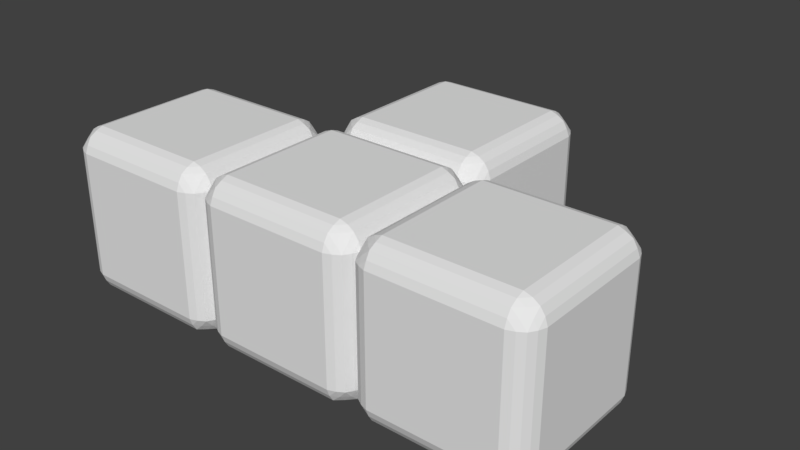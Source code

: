 # Source: u.blend  (saved by Blender 2.79.0; exported with 4.5.12 LTS)
import bpy
from mathutils import Matrix  # noqa: F401  (used for matrix-valued properties, if any)

bpy.ops.wm.read_factory_settings(use_empty=True)
scene = bpy.context.scene
scene.name = 'Scene'

# ---- collections
col_collection_1 = bpy.data.collections.new('Collection 1'); scene.collection.children.link(col_collection_1)

# ---- world
world_world = bpy.data.worlds.new('World'); scene.world = world_world
world_world.color = (0.05088, 0.05088, 0.05088)
world_world.use_sun_shadow = False
world_world.sun_shadow_jitter_overblur = 0.0
world_world.cycles.sampling_method = 'MANUAL'

# ---- meshes
me_plane_003 = bpy.data.meshes.new('Plane.003')
me_plane_003.from_pydata([(-0.7503, -0.75, -1.0), (0.7497, -0.75, -1.0), (-0.7503, 0.75, -1.0), (0.7497, 0.75, -1.0), (-1.0, 0.75, 0.75), (-1.0, -0.75, 0.75), (-1.0, 0.75, -0.75), (-1.0, -0.75, -0.75), (-0.7503, -0.75, 1.0), (0.7497, -0.75, 1.0), (-0.7503, 0.75, 1.0), (0.7497, 0.75, 1.0), (-0.7503, 1.0, 0.75), (0.7497, 1.0, 0.75), (-0.7503, 1.0, -0.75), (0.7497, 1.0, -0.75), (-0.8392, 0.968, 0.75), (0.8386, 0.968, 0.75), (-0.8392, 0.968, -0.75), (0.8386, 0.968, -0.75), (-0.919, 0.9187, 0.75), (0.9185, 0.9187, 0.75), (-0.919, 0.9187, -0.75), (0.9185, 0.9187, -0.75), (-0.7459, 0.8389, 0.968), (0.7497, 0.8389, 0.968), (-0.7459, 0.8389, -0.9679), (0.7497, 0.8389, -0.9679), (-0.7459, 0.968, 0.8389), (0.7497, 0.968, 0.8389), (-0.7459, 0.968, -0.8389), (0.7497, 0.968, -0.8389), (-0.7503, 0.9187, 0.9188), (0.7497, 0.9187, 0.9188), (-0.7503, 0.9187, -0.9187), (0.7497, 0.9187, -0.9187), (-0.9682, 0.8389, 0.75), (0.9677, 0.8389, 0.75), (-0.9682, 0.8389, -0.75), (0.9677, 0.8389, -0.75), (-0.7503, -1.0, -0.75), (0.7497, -1.0, -0.75), (-0.7503, -1.0, 0.75), (0.7497, -1.0, 0.75), (-0.8392, -0.968, -0.75), (0.8386, -0.968, -0.75), (-0.8392, -0.968, 0.75), (0.8386, -0.968, 0.75), (-0.919, -0.9187, -0.75), (0.9185, -0.9187, -0.75), (-0.919, -0.9187, 0.75), (0.9185, -0.9187, 0.75), (-0.7459, -0.8389, -0.9679), (0.7497, -0.8389, -0.9679), (-0.7459, -0.8389, 0.968), (0.7497, -0.8389, 0.968), (-0.7459, -0.968, -0.8389), (0.7497, -0.968, -0.8389), (-0.7459, -0.968, 0.8389), (0.7497, -0.968, 0.8389), (-0.7503, -0.9187, -0.9187), (0.7497, -0.9187, -0.9187), (-0.7503, -0.9187, 0.9188), (0.7497, -0.9187, 0.9188), (-0.9682, -0.8389, -0.75), (0.9677, -0.8389, -0.75), (-0.9682, -0.8389, 0.75), (0.9677, -0.8389, 0.75), (-0.8392, -0.7456, -0.9679), (-0.9682, 0.7456, -0.8389), (-0.8392, 0.7456, -0.9679), (-0.9682, -0.7456, -0.8389), (-0.919, -0.75, -0.9187), (-0.919, 0.75, -0.9187), (-0.9697, 0.7456, 0.8377), (-0.9205, 0.75, 0.9175), (-0.8392, 0.7456, 0.968), (-0.9682, -0.7456, 0.8389), (-0.919, -0.75, 0.9188), (-0.8392, -0.7456, 0.968), (0.8386, -0.7456, 0.968), (0.8386, 0.7456, 0.968), (0.9677, -0.7456, 0.8389), (0.9677, 0.7456, 0.8389), (0.9185, -0.75, 0.9188), (0.9185, 0.75, 0.9188), (0.9185, 0.75, -0.9187), (0.9185, -0.75, -0.9187), (0.8386, 0.7456, -0.9679), (0.8386, -0.7456, -0.9679), (0.9677, 0.7456, -0.8389), (0.9677, -0.7456, -0.8389), (-0.919, -0.8389, 0.8389), (-0.8392, 0.9187, 0.8389), (-0.919, 0.8389, 0.8389), (-0.8392, 0.8389, 0.9188), (-0.8392, -0.9187, 0.8389), (-0.8392, -0.8389, 0.9188), (0.8386, 0.9187, -0.8389), (0.8386, 0.9187, 0.8389), (-0.8392, 0.9187, -0.8389), (0.8386, -0.9187, 0.8389), (0.8386, -0.9187, -0.8389), (-0.8392, -0.9187, -0.8389), (-0.919, -0.8389, -0.8389), (-0.8392, -0.8389, -0.9187), (-0.8392, 0.8389, -0.9187), (-0.919, 0.8389, -0.8389), (0.8386, 0.8389, 0.9188), (0.9185, 0.8389, 0.8389), (0.8386, -0.8389, 0.9188), (0.9185, -0.8389, 0.8389), (0.8386, 0.8389, -0.9187), (0.9185, 0.8389, -0.8389), (0.8386, -0.8389, -0.9187), (0.9185, -0.8389, -0.8389), (1.25, -0.75, -1.0), (2.75, -0.75, -1.0), (1.25, 0.75, -1.0), (2.75, 0.75, -1.0), (3.0, 0.75, 0.75), (3.0, -0.75, 0.75), (3.0, 0.75, -0.75), (3.0, -0.75, -0.75), (0.9997, 0.75, 0.75), (0.9997, -0.75, 0.75), (0.9997, 0.75, -0.75), (0.9997, -0.75, -0.75), (1.25, -0.75, 1.0), (2.75, -0.75, 1.0), (1.25, 0.75, 1.0), (2.75, 0.75, 1.0), (1.25, 1.0, 0.75), (2.75, 1.0, 0.75), (1.25, 1.0, -0.75), (2.75, 1.0, -0.75), (1.161, 0.968, 0.75), (2.839, 0.968, 0.75), (1.161, 0.968, -0.75), (2.839, 0.968, -0.75), (1.081, 0.9187, 0.75), (2.918, 0.9187, 0.75), (1.081, 0.9187, -0.75), (2.918, 0.9187, -0.75), (1.254, 0.8389, 0.968), (2.75, 0.8389, 0.968), (1.254, 0.8389, -0.9679), (2.75, 0.8389, -0.9679), (1.254, 0.968, 0.8389), (2.75, 0.968, 0.8389), (1.254, 0.968, -0.8389), (2.75, 0.968, -0.8389), (1.25, 0.9187, 0.9188), (2.75, 0.9187, 0.9188), (1.25, 0.9187, -0.9187), (2.75, 0.9187, -0.9187), (1.032, 0.8389, 0.75), (2.968, 0.8389, 0.75), (1.032, 0.8389, -0.75), (2.968, 0.8389, -0.75), (1.25, -1.0, -0.75), (2.75, -1.0, -0.75), (1.25, -1.0, 0.75), (2.75, -1.0, 0.75), (1.161, -0.968, -0.75), (2.839, -0.968, -0.75), (1.161, -0.968, 0.75), (2.839, -0.968, 0.75), (1.081, -0.9187, -0.75), (2.918, -0.9187, -0.75), (1.081, -0.9187, 0.75), (2.918, -0.9187, 0.75), (1.254, -0.8389, -0.9679), (2.75, -0.8389, -0.9679), (1.254, -0.8389, 0.968), (2.75, -0.8389, 0.968), (1.254, -0.968, -0.8389), (2.75, -0.968, -0.8389), (1.254, -0.968, 0.8389), (2.75, -0.968, 0.8389), (1.25, -0.9187, -0.9187), (2.75, -0.9187, -0.9187), (1.25, -0.9187, 0.9188), (2.75, -0.9187, 0.9188), (1.032, -0.8389, -0.75), (2.968, -0.8389, -0.75), (1.032, -0.8389, 0.75), (2.968, -0.8389, 0.75), (1.161, -0.7456, -0.9679), (1.032, 0.7456, -0.8389), (1.161, 0.7456, -0.9679), (1.032, -0.7456, -0.8389), (1.081, -0.75, -0.9187), (1.081, 0.75, -0.9187), (1.03, 0.7456, 0.8377), (1.079, 0.75, 0.9175), (1.161, 0.7456, 0.968), (1.032, -0.7456, 0.8389), (1.081, -0.75, 0.9188), (1.161, -0.7456, 0.968), (2.839, -0.7456, 0.968), (2.839, 0.7456, 0.968), (2.968, -0.7456, 0.8389), (2.968, 0.7456, 0.8389), (2.918, -0.75, 0.9188), (2.918, 0.75, 0.9188), (2.918, 0.75, -0.9187), (2.918, -0.75, -0.9187), (2.839, 0.7456, -0.9679), (2.839, -0.7456, -0.9679), (2.968, 0.7456, -0.8389), (2.968, -0.7456, -0.8389), (1.081, -0.8389, 0.8389), (1.161, 0.9187, 0.8389), (1.081, 0.8389, 0.8389), (1.161, 0.8389, 0.9188), (1.161, -0.9187, 0.8389), (1.161, -0.8389, 0.9188), (2.839, 0.9187, -0.8389), (2.839, 0.9187, 0.8389), (1.161, 0.9187, -0.8389), (2.839, -0.9187, 0.8389), (2.839, -0.9187, -0.8389), (1.161, -0.9187, -0.8389), (1.081, -0.8389, -0.8389), (1.161, -0.8389, -0.9187), (1.161, 0.8389, -0.9187), (1.081, 0.8389, -0.8389), (2.839, 0.8389, 0.9188), (2.918, 0.8389, 0.8389), (2.839, -0.8389, 0.9188), (2.918, -0.8389, 0.8389), (2.839, 0.8389, -0.9187), (2.918, 0.8389, -0.8389), (2.839, -0.8389, -0.9187), (2.918, -0.8389, -0.8389), (3.25, -0.75, -1.0), (4.75, -0.75, -1.0), (3.25, 0.75, -1.0), (4.75, 0.75, -1.0), (5.0, 0.75, 0.75), (5.0, -0.75, 0.75), (5.0, 0.75, -0.75), (5.0, -0.75, -0.75), (3.25, -0.75, 1.0), (4.75, -0.75, 1.0), (3.25, 0.75, 1.0), (4.75, 0.75, 1.0), (3.25, 1.0, 0.75), (4.75, 1.0, 0.75), (3.25, 1.0, -0.75), (4.75, 1.0, -0.75), (3.161, 0.968, 0.75), (4.839, 0.968, 0.75), (3.161, 0.968, -0.75), (4.839, 0.968, -0.75), (3.081, 0.9187, 0.75), (4.918, 0.9187, 0.75), (3.081, 0.9187, -0.75), (4.918, 0.9187, -0.75), (3.254, 0.8389, 0.968), (4.75, 0.8389, 0.968), (3.254, 0.8389, -0.9679), (4.75, 0.8389, -0.9679), (3.254, 0.968, 0.8389), (4.75, 0.968, 0.8389), (3.254, 0.968, -0.8389), (4.75, 0.968, -0.8389), (3.25, 0.9187, 0.9188), (4.75, 0.9187, 0.9188), (3.25, 0.9187, -0.9187), (4.75, 0.9187, -0.9187), (3.032, 0.8389, 0.75), (4.968, 0.8389, 0.75), (3.032, 0.8389, -0.75), (4.968, 0.8389, -0.75), (3.25, -1.0, -0.75), (4.75, -1.0, -0.75), (3.25, -1.0, 0.75), (4.75, -1.0, 0.75), (3.161, -0.968, -0.75), (4.839, -0.968, -0.75), (3.161, -0.968, 0.75), (4.839, -0.968, 0.75), (3.081, -0.9187, -0.75), (4.918, -0.9187, -0.75), (3.081, -0.9187, 0.75), (4.918, -0.9187, 0.75), (3.254, -0.8389, -0.9679), (4.75, -0.8389, -0.9679), (3.254, -0.8389, 0.968), (4.75, -0.8389, 0.968), (3.254, -0.968, -0.8389), (4.75, -0.968, -0.8389), (3.254, -0.968, 0.8389), (4.75, -0.968, 0.8389), (3.25, -0.9187, -0.9187), (4.75, -0.9187, -0.9187), (3.25, -0.9187, 0.9188), (4.75, -0.9187, 0.9188), (3.032, -0.8389, -0.75), (4.968, -0.8389, -0.75), (3.032, -0.8389, 0.75), (4.968, -0.8389, 0.75), (3.161, -0.7456, -0.9679), (3.032, 0.7456, -0.8389), (3.161, 0.7456, -0.9679), (3.032, -0.7456, -0.8389), (3.081, -0.75, -0.9187), (3.081, 0.75, -0.9187), (3.03, 0.7456, 0.8377), (3.079, 0.75, 0.9175), (3.161, 0.7456, 0.968), (3.032, -0.7456, 0.8389), (3.081, -0.75, 0.9188), (3.161, -0.7456, 0.968), (4.839, -0.7456, 0.968), (4.839, 0.7456, 0.968), (4.968, -0.7456, 0.8389), (4.968, 0.7456, 0.8389), (4.918, -0.75, 0.9188), (4.918, 0.75, 0.9188), (4.918, 0.75, -0.9187), (4.918, -0.75, -0.9187), (4.839, 0.7456, -0.9679), (4.839, -0.7456, -0.9679), (4.968, 0.7456, -0.8389), (4.968, -0.7456, -0.8389), (3.081, -0.8389, 0.8389), (3.161, 0.9187, 0.8389), (3.081, 0.8389, 0.8389), (3.161, 0.8389, 0.9188), (3.161, -0.9187, 0.8389), (3.161, -0.8389, 0.9188), (4.839, 0.9187, -0.8389), (4.839, 0.9187, 0.8389), (3.161, 0.9187, -0.8389), (4.839, -0.9187, 0.8389), (4.839, -0.9187, -0.8389), (3.161, -0.9187, -0.8389), (3.081, -0.8389, -0.8389), (3.161, -0.8389, -0.9187), (3.161, 0.8389, -0.9187), (3.081, 0.8389, -0.8389), (4.839, 0.8389, 0.9188), (4.918, 0.8389, 0.8389), (4.839, -0.8389, 0.9188), (4.918, -0.8389, 0.8389), (4.839, 0.8389, -0.9187), (4.918, 0.8389, -0.8389), (4.839, -0.8389, -0.9187), (4.918, -0.8389, -0.8389), (1.25, 1.25, -1.0), (2.75, 1.25, -1.0), (1.25, 2.75, -1.0), (2.75, 2.75, -1.0), (3.0, 2.75, 0.75), (3.0, 1.25, 0.75), (3.0, 2.75, -0.75), (3.0, 1.25, -0.75), (0.9997, 2.75, 0.75), (0.9997, 1.25, 0.75), (0.9997, 2.75, -0.75), (0.9997, 1.25, -0.75), (1.25, 1.25, 1.0), (2.75, 1.25, 1.0), (1.25, 2.75, 1.0), (2.75, 2.75, 1.0), (1.25, 3.0, 0.75), (2.75, 3.0, 0.75), (1.25, 3.0, -0.75), (2.75, 3.0, -0.75), (1.161, 2.968, 0.75), (2.839, 2.968, 0.75), (1.161, 2.968, -0.75), (2.839, 2.968, -0.75), (1.081, 2.919, 0.75), (2.918, 2.919, 0.75), (1.081, 2.919, -0.75), (2.918, 2.919, -0.75), (1.254, 2.839, 0.968), (2.75, 2.839, 0.968), (1.254, 2.839, -0.9679), (2.75, 2.839, -0.9679), (1.254, 2.968, 0.8389), (2.75, 2.968, 0.8389), (1.254, 2.968, -0.8389), (2.75, 2.968, -0.8389), (1.25, 2.919, 0.9188), (2.75, 2.919, 0.9188), (1.25, 2.919, -0.9187), (2.75, 2.919, -0.9187), (1.032, 2.839, 0.75), (2.968, 2.839, 0.75), (1.032, 2.839, -0.75), (2.968, 2.839, -0.75), (1.161, 1.032, -0.75), (2.839, 1.032, -0.75), (1.161, 1.032, 0.75), (2.839, 1.032, 0.75), (1.081, 1.081, -0.75), (2.918, 1.081, -0.75), (1.081, 1.081, 0.75), (2.918, 1.081, 0.75), (1.254, 1.161, -0.9679), (2.75, 1.161, -0.9679), (1.254, 1.161, 0.968), (2.75, 1.161, 0.968), (1.254, 1.032, -0.8389), (2.75, 1.032, -0.8389), (1.254, 1.032, 0.8389), (2.75, 1.032, 0.8389), (1.25, 1.081, -0.9187), (2.75, 1.081, -0.9187), (1.25, 1.081, 0.9188), (2.75, 1.081, 0.9188), (1.032, 1.161, -0.75), (2.968, 1.161, -0.75), (1.032, 1.161, 0.75), (2.968, 1.161, 0.75), (1.161, 1.254, -0.9679), (1.032, 2.746, -0.8389), (1.161, 2.746, -0.9679), (1.032, 1.254, -0.8389), (1.081, 1.25, -0.9187), (1.081, 2.75, -0.9187), (1.03, 2.746, 0.8377), (1.079, 2.75, 0.9175), (1.161, 2.746, 0.968), (1.032, 1.254, 0.8389), (1.081, 1.25, 0.9188), (1.161, 1.254, 0.968), (2.839, 1.254, 0.968), (2.839, 2.746, 0.968), (2.968, 1.254, 0.8389), (2.968, 2.746, 0.8389), (2.918, 1.25, 0.9188), (2.918, 2.75, 0.9188), (2.918, 2.75, -0.9187), (2.918, 1.25, -0.9187), (2.839, 2.746, -0.9679), (2.839, 1.254, -0.9679), (2.968, 2.746, -0.8389), (2.968, 1.254, -0.8389), (1.081, 1.161, 0.8389), (1.161, 2.919, 0.8389), (1.081, 2.839, 0.8389), (1.161, 2.839, 0.9188), (1.161, 1.081, 0.8389), (1.161, 1.161, 0.9188), (2.839, 2.919, -0.8389), (2.839, 2.919, 0.8389), (1.161, 2.919, -0.8389), (2.839, 1.081, 0.8389), (2.839, 1.081, -0.8389), (1.161, 1.081, -0.8389), (1.081, 1.161, -0.8389), (1.161, 1.161, -0.9187), (1.161, 2.839, -0.9187), (1.081, 2.839, -0.8389), (2.839, 2.839, 0.9188), (2.918, 2.839, 0.8389), (2.839, 1.161, 0.9188), (2.918, 1.161, 0.8389), (2.839, 2.839, -0.9187), (2.918, 2.839, -0.8389), (2.839, 1.161, -0.9187), (2.918, 1.161, -0.8389)], [], [(0, 2, 3, 1), (4, 6, 7, 5), (8, 9, 11, 10), (12, 13, 15, 14), (15, 31, 30, 14), (17, 21, 23, 19), (26, 34, 35, 27), (12, 14, 18, 16), (18, 14, 30), (19, 31, 15), (17, 13, 29), (16, 28, 12), (13, 17, 19, 15), (12, 28, 29, 13), (30, 31, 35, 34), (32, 28, 93), (28, 32, 33, 29), (18, 22, 20, 16), (37, 39, 23, 21), (38, 36, 20, 22), (24, 25, 33, 32), (10, 11, 25, 24), (2, 26, 27, 3), (6, 4, 36, 38), (40, 41, 43, 42), (43, 59, 58, 42), (45, 49, 51, 47), (54, 62, 63, 55), (40, 42, 46, 44), (46, 42, 58), (47, 59, 43), (45, 41, 57), (44, 56, 40), (41, 45, 47, 43), (40, 56, 57, 41), (50, 92, 66), (56, 60, 61, 57), (46, 50, 48, 44), (65, 67, 51, 49), (66, 64, 48, 50), (52, 53, 61, 60), (58, 59, 63, 62), (8, 54, 55, 9), (5, 7, 64, 66), (0, 1, 53, 52), (26, 2, 70), (0, 68, 70, 2), (52, 68, 0), (71, 69, 73, 72), (68, 72, 73, 70), (6, 69, 71, 7), (38, 69, 6), (64, 7, 71), (4, 5, 77, 74), (10, 76, 79, 8), (76, 75, 78, 79), (77, 78, 75, 74), (5, 66, 77), (58, 96, 46), (77, 66, 92), (8, 79, 54), (36, 4, 74), (74, 94, 36), (24, 76, 10), (81, 80, 84, 85), (83, 85, 84, 82), (11, 9, 80, 81), (25, 11, 81), (55, 80, 9), (86, 90, 91, 87), (86, 87, 89, 88), (3, 88, 89, 1), (27, 88, 3), (53, 1, 89), (22, 18, 100), (30, 100, 18), (65, 127, 125, 67), (16, 20, 93), (16, 93, 28), (32, 95, 24), (20, 36, 94), (75, 94, 74), (76, 24, 95), (75, 76, 95), (93, 20, 94), (94, 75, 95), (32, 93, 95), (94, 95, 93), (78, 77, 92), (79, 78, 97), (62, 96, 58), (50, 46, 96), (92, 50, 96), (78, 92, 97), (79, 97, 54), (54, 97, 62), (62, 97, 96), (96, 97, 92), (80, 110, 84), (111, 82, 84), (47, 51, 101), (17, 99, 21), (37, 21, 109), (25, 108, 33), (35, 31, 98), (27, 35, 112), (23, 39, 113), (115, 87, 91), (114, 89, 87), (61, 102, 57), (34, 100, 30), (38, 22, 107), (34, 26, 106), (105, 72, 68), (104, 71, 72), (44, 48, 103), (107, 22, 100), (34, 106, 100), (100, 106, 107), (70, 106, 26), (73, 106, 70), (106, 73, 107), (73, 69, 107), (69, 38, 107), (44, 103, 56), (56, 103, 60), (68, 52, 105), (72, 105, 104), (71, 104, 64), (48, 64, 104), (103, 48, 104), (104, 105, 103), (52, 60, 105), (103, 105, 60), (57, 102, 45), (49, 45, 102), (91, 65, 115), (87, 115, 114), (89, 114, 53), (53, 114, 61), (61, 114, 102), (114, 115, 102), (49, 115, 65), (102, 115, 49), (90, 113, 39), (90, 86, 113), (31, 19, 98), (35, 98, 112), (88, 27, 112), (88, 112, 86), (113, 86, 112), (112, 98, 113), (113, 98, 23), (23, 98, 19), (17, 29, 99), (29, 33, 99), (108, 99, 33), (81, 108, 25), (85, 108, 81), (99, 109, 21), (83, 37, 109), (85, 83, 109), (108, 85, 109), (99, 108, 109), (82, 111, 67), (84, 110, 111), (80, 55, 110), (55, 63, 110), (47, 101, 59), (59, 101, 63), (110, 63, 101), (111, 110, 101), (101, 51, 111), (51, 67, 111), (116, 118, 119, 117), (121, 123, 300, 302), (128, 129, 131, 130), (133, 411, 410, 132), (135, 151, 150, 134), (137, 141, 143, 139), (146, 154, 155, 147), (132, 134, 138, 136), (138, 134, 150), (139, 151, 135), (137, 133, 149), (136, 148, 132), (133, 137, 139, 135), (132, 148, 149, 133), (150, 151, 155, 154), (152, 148, 213), (148, 152, 153, 149), (138, 142, 140, 136), (157, 159, 143, 141), (158, 156, 140, 142), (144, 145, 153, 152), (120, 122, 159, 157), (130, 131, 145, 144), (118, 146, 147, 119), (126, 124, 156, 158), (160, 161, 163, 162), (163, 179, 178, 162), (165, 169, 171, 167), (174, 182, 183, 175), (160, 162, 166, 164), (166, 162, 178), (167, 179, 163), (165, 161, 177), (164, 176, 160), (161, 165, 167, 163), (160, 176, 177, 161), (170, 212, 186), (176, 180, 181, 177), (166, 170, 168, 164), (185, 187, 171, 169), (186, 184, 168, 170), (172, 173, 181, 180), (178, 179, 183, 182), (123, 121, 187, 185), (128, 174, 175, 129), (125, 127, 184, 186), (116, 117, 173, 172), (146, 118, 190), (116, 188, 190, 118), (172, 188, 116), (191, 189, 193, 192), (188, 192, 193, 190), (126, 189, 191, 127), (158, 189, 126), (184, 127, 191), (124, 125, 197, 194), (130, 196, 199, 128), (196, 195, 198, 199), (197, 198, 195, 194), (125, 186, 197), (178, 216, 166), (197, 186, 212), (128, 199, 174), (156, 124, 194), (194, 214, 156), (144, 196, 130), (201, 200, 204, 205), (203, 202, 121, 120), (203, 205, 204, 202), (131, 129, 200, 201), (145, 131, 201), (157, 203, 120), (187, 121, 202), (175, 200, 129), (206, 210, 211, 207), (206, 207, 209, 208), (119, 208, 209, 117), (122, 123, 211, 210), (147, 208, 119), (159, 122, 210), (173, 117, 209), (142, 138, 220), (150, 220, 138), (185, 211, 123), (136, 140, 213), (136, 213, 148), (152, 215, 144), (140, 156, 214), (195, 214, 194), (196, 144, 215), (195, 196, 215), (213, 140, 214), (214, 195, 215), (152, 213, 215), (214, 215, 213), (198, 197, 212), (199, 198, 217), (182, 216, 178), (170, 166, 216), (212, 170, 216), (198, 212, 217), (199, 217, 174), (174, 217, 182), (182, 217, 216), (216, 217, 212), (200, 230, 204), (231, 202, 204), (167, 171, 221), (137, 219, 141), (157, 141, 229), (145, 228, 153), (155, 151, 218), (147, 155, 232), (143, 159, 233), (235, 207, 211), (234, 209, 207), (181, 222, 177), (154, 220, 150), (158, 142, 227), (154, 146, 226), (225, 192, 188), (224, 191, 192), (164, 168, 223), (227, 142, 220), (154, 226, 220), (220, 226, 227), (190, 226, 146), (193, 226, 190), (226, 193, 227), (193, 189, 227), (189, 158, 227), (164, 223, 176), (176, 223, 180), (188, 172, 225), (192, 225, 224), (191, 224, 184), (168, 184, 224), (223, 168, 224), (224, 225, 223), (172, 180, 225), (223, 225, 180), (177, 222, 165), (169, 165, 222), (211, 185, 235), (207, 235, 234), (209, 234, 173), (173, 234, 181), (181, 234, 222), (234, 235, 222), (169, 235, 185), (222, 235, 169), (210, 233, 159), (210, 206, 233), (151, 139, 218), (155, 218, 232), (208, 147, 232), (208, 232, 206), (233, 206, 232), (232, 218, 233), (233, 218, 143), (143, 218, 139), (137, 149, 219), (149, 153, 219), (228, 219, 153), (201, 228, 145), (205, 228, 201), (219, 229, 141), (203, 157, 229), (205, 203, 229), (228, 205, 229), (219, 228, 229), (202, 231, 187), (204, 230, 231), (200, 175, 230), (175, 183, 230), (167, 221, 179), (179, 221, 183), (230, 183, 221), (231, 230, 221), (221, 171, 231), (171, 187, 231), (82, 125, 124, 83), (82, 67, 125), (90, 126, 127, 91), (127, 65, 91), (37, 124, 126, 39), (90, 39, 126), (83, 124, 37), (236, 238, 239, 237), (240, 241, 243, 242), (244, 245, 247, 246), (248, 249, 251, 250), (251, 267, 266, 250), (253, 257, 259, 255), (262, 270, 271, 263), (248, 250, 254, 252), (254, 250, 266), (255, 267, 251), (253, 249, 265), (252, 264, 248), (249, 253, 255, 251), (248, 264, 265, 249), (266, 267, 271, 270), (268, 264, 329), (264, 268, 269, 265), (254, 258, 256, 252), (273, 275, 259, 257), (274, 272, 256, 258), (260, 261, 269, 268), (240, 242, 275, 273), (246, 247, 261, 260), (238, 262, 263, 239), (276, 277, 279, 278), (279, 295, 294, 278), (281, 285, 287, 283), (290, 298, 299, 291), (276, 278, 282, 280), (282, 278, 294), (283, 295, 279), (281, 277, 293), (280, 292, 276), (277, 281, 283, 279), (276, 292, 293, 277), (286, 328, 302), (292, 296, 297, 293), (282, 286, 284, 280), (301, 303, 287, 285), (302, 300, 284, 286), (288, 289, 297, 296), (294, 295, 299, 298), (243, 241, 303, 301), (244, 290, 291, 245), (274, 305, 122), (236, 237, 289, 288), (262, 238, 306), (236, 304, 306, 238), (288, 304, 236), (307, 305, 309, 308), (304, 308, 309, 306), (307, 300, 123), (313, 121, 302), (310, 272, 120), (121, 313, 310, 120), (246, 312, 315, 244), (312, 311, 314, 315), (313, 314, 311, 310), (122, 120, 272, 274), (294, 332, 282), (313, 302, 328), (244, 315, 290), (122, 305, 307, 123), (310, 330, 272), (260, 312, 246), (317, 316, 320, 321), (319, 318, 241, 240), (319, 321, 320, 318), (247, 245, 316, 317), (261, 247, 317), (273, 319, 240), (303, 241, 318), (291, 316, 245), (322, 326, 327, 323), (322, 323, 325, 324), (239, 324, 325, 237), (242, 243, 327, 326), (263, 324, 239), (275, 242, 326), (289, 237, 325), (258, 254, 336), (266, 336, 254), (301, 327, 243), (252, 256, 329), (252, 329, 264), (268, 331, 260), (256, 272, 330), (311, 330, 310), (312, 260, 331), (311, 312, 331), (329, 256, 330), (330, 311, 331), (268, 329, 331), (330, 331, 329), (314, 313, 328), (315, 314, 333), (298, 332, 294), (286, 282, 332), (328, 286, 332), (314, 328, 333), (315, 333, 290), (290, 333, 298), (298, 333, 332), (332, 333, 328), (316, 346, 320), (347, 318, 320), (283, 287, 337), (253, 335, 257), (273, 257, 345), (261, 344, 269), (271, 267, 334), (263, 271, 348), (259, 275, 349), (351, 323, 327), (350, 325, 323), (297, 338, 293), (270, 336, 266), (274, 258, 343), (270, 262, 342), (341, 308, 304), (340, 307, 308), (280, 284, 339), (343, 258, 336), (270, 342, 336), (336, 342, 343), (306, 342, 262), (309, 342, 306), (342, 309, 343), (309, 305, 343), (305, 274, 343), (280, 339, 292), (292, 339, 296), (304, 288, 341), (308, 341, 340), (307, 340, 300), (284, 300, 340), (339, 284, 340), (340, 341, 339), (288, 296, 341), (339, 341, 296), (293, 338, 281), (285, 281, 338), (327, 301, 351), (323, 351, 350), (325, 350, 289), (289, 350, 297), (297, 350, 338), (350, 351, 338), (285, 351, 301), (338, 351, 285), (326, 349, 275), (326, 322, 349), (267, 255, 334), (271, 334, 348), (324, 263, 348), (324, 348, 322), (349, 322, 348), (348, 334, 349), (349, 334, 259), (259, 334, 255), (253, 265, 335), (265, 269, 335), (344, 335, 269), (317, 344, 261), (321, 344, 317), (335, 345, 257), (319, 273, 345), (321, 319, 345), (344, 321, 345), (335, 344, 345), (318, 347, 303), (320, 346, 347), (316, 291, 346), (291, 299, 346), (283, 337, 295), (295, 337, 299), (346, 299, 337), (347, 346, 337), (337, 287, 347), (287, 303, 347), (352, 354, 355, 353), (356, 357, 359, 358), (360, 362, 363, 361), (364, 365, 367, 366), (368, 369, 371, 370), (371, 387, 386, 370), (373, 377, 379, 375), (382, 390, 391, 383), (368, 370, 374, 372), (374, 370, 386), (375, 387, 371), (373, 369, 385), (372, 384, 368), (369, 373, 375, 371), (368, 384, 385, 369), (386, 387, 391, 390), (388, 384, 445), (384, 388, 389, 385), (374, 378, 376, 372), (393, 395, 379, 377), (394, 392, 376, 378), (380, 381, 389, 388), (356, 358, 395, 393), (366, 367, 381, 380), (354, 382, 383, 355), (362, 360, 392, 394), (397, 401, 403, 399), (406, 414, 415, 407), (410, 398, 132), (408, 134, 396), (397, 135, 409), (399, 411, 133), (135, 397, 399, 133), (134, 408, 409, 135), (134, 132, 398, 396), (402, 444, 418), (408, 412, 413, 409), (398, 402, 400, 396), (417, 419, 403, 401), (418, 416, 400, 402), (404, 405, 413, 412), (410, 411, 415, 414), (359, 357, 419, 417), (364, 406, 407, 365), (361, 363, 416, 418), (352, 353, 405, 404), (382, 354, 422), (352, 420, 422, 354), (404, 420, 352), (423, 421, 425, 424), (420, 424, 425, 422), (362, 421, 423, 363), (394, 421, 362), (416, 363, 423), (360, 361, 429, 426), (366, 428, 431, 364), (428, 427, 430, 431), (429, 430, 427, 426), (361, 418, 429), (410, 448, 398), (429, 418, 444), (364, 431, 406), (392, 360, 426), (426, 446, 392), (380, 428, 366), (433, 432, 436, 437), (435, 434, 357, 356), (435, 437, 436, 434), (367, 365, 432, 433), (381, 367, 433), (393, 435, 356), (419, 357, 434), (407, 432, 365), (438, 442, 443, 439), (438, 439, 441, 440), (355, 440, 441, 353), (358, 359, 443, 442), (383, 440, 355), (395, 358, 442), (405, 353, 441), (378, 374, 452), (386, 452, 374), (417, 443, 359), (372, 376, 445), (372, 445, 384), (388, 447, 380), (376, 392, 446), (427, 446, 426), (428, 380, 447), (427, 428, 447), (445, 376, 446), (446, 427, 447), (388, 445, 447), (446, 447, 445), (430, 429, 444), (431, 430, 449), (414, 448, 410), (402, 398, 448), (444, 402, 448), (430, 444, 449), (431, 449, 406), (406, 449, 414), (414, 449, 448), (448, 449, 444), (432, 462, 436), (463, 434, 436), (399, 403, 453), (373, 451, 377), (393, 377, 461), (381, 460, 389), (391, 387, 450), (383, 391, 464), (379, 395, 465), (467, 439, 443), (466, 441, 439), (413, 454, 409), (390, 452, 386), (394, 378, 459), (390, 382, 458), (457, 424, 420), (456, 423, 424), (396, 400, 455), (459, 378, 452), (390, 458, 452), (452, 458, 459), (422, 458, 382), (425, 458, 422), (458, 425, 459), (425, 421, 459), (421, 394, 459), (396, 455, 408), (408, 455, 412), (420, 404, 457), (424, 457, 456), (423, 456, 416), (400, 416, 456), (455, 400, 456), (456, 457, 455), (404, 412, 457), (455, 457, 412), (409, 454, 397), (401, 397, 454), (443, 417, 467), (439, 467, 466), (441, 466, 405), (405, 466, 413), (413, 466, 454), (466, 467, 454), (401, 467, 417), (454, 467, 401), (442, 465, 395), (442, 438, 465), (387, 375, 450), (391, 450, 464), (440, 383, 464), (440, 464, 438), (465, 438, 464), (464, 450, 465), (465, 450, 379), (379, 450, 375), (373, 385, 451), (385, 389, 451), (460, 451, 389), (433, 460, 381), (437, 460, 433), (451, 461, 377), (435, 393, 461), (437, 435, 461), (460, 437, 461), (451, 460, 461), (434, 463, 419), (436, 462, 463), (432, 407, 462), (407, 415, 462), (399, 453, 411), (411, 453, 415), (462, 415, 453), (463, 462, 453), (453, 403, 463), (403, 419, 463)])
me_plane_003.use_remesh_preserve_volume = False
me_plane_003.use_remesh_preserve_attributes = False
me_plane_003.use_mirror_vertex_groups = False
me_plane_003.update()

# ---- objects
ob_box = bpy.data.objects.new('Box', me_plane_003)

# ---- transforms, parenting, visibility, modifiers, constraints
ob_box.location = (0.0, 0.0, 0.0)
ob_box.lineart.crease_threshold = 0.0

# ---- collection membership
col_collection_1.objects.link(ob_box)

# ---- scene / render settings (as saved in the file)
scene.frame_start = 1; scene.frame_end = 250; scene.frame_set(0)
scene.render.engine = 'BLENDER_EEVEE_NEXT'
scene.render.resolution_percentage = 50
scene.render.dither_intensity = 0.0
scene.cycles.use_denoising = False
scene.cycles.samples = 128
scene.cycles.sampling_pattern = 'TABULATED_SOBOL'
scene.cycles.use_adaptive_sampling = False
scene.cycles.use_light_tree = False
scene.cycles.blur_glossy = 0.0
scene.cycles.sample_clamp_indirect = 0.0
scene.view_settings.view_transform = 'Standard'
bpy.context.view_layer.update()

# ---- added for rendering (the .blend has no active camera and no usable light): camera, sun
cam_auto = bpy.data.cameras.new('AutoCamera')
cam_auto.lens = 50.0
cam_auto.sensor_width = 36.0
cam_auto.clip_end = 1000.0
ob_auto_camera = bpy.data.objects.new('AutoCamera', cam_auto)
scene.collection.objects.link(ob_auto_camera)
ob_auto_camera.location = (8.92348, -7.3085, 5.53902)
ob_auto_camera.rotation_euler = (1.09748, -7.21219e-08, 0.694738)
scene.camera = ob_auto_camera
light_auto_sun = bpy.data.lights.new('AutoSun', 'SUN')
light_auto_sun.energy = 3.0
light_auto_sun.angle = 0.0523599
ob_auto_sun = bpy.data.objects.new('AutoSun', light_auto_sun)
scene.collection.objects.link(ob_auto_sun)
ob_auto_sun.rotation_euler = (0.872665, 0.174533, 0.523599)
bpy.context.view_layer.update()
